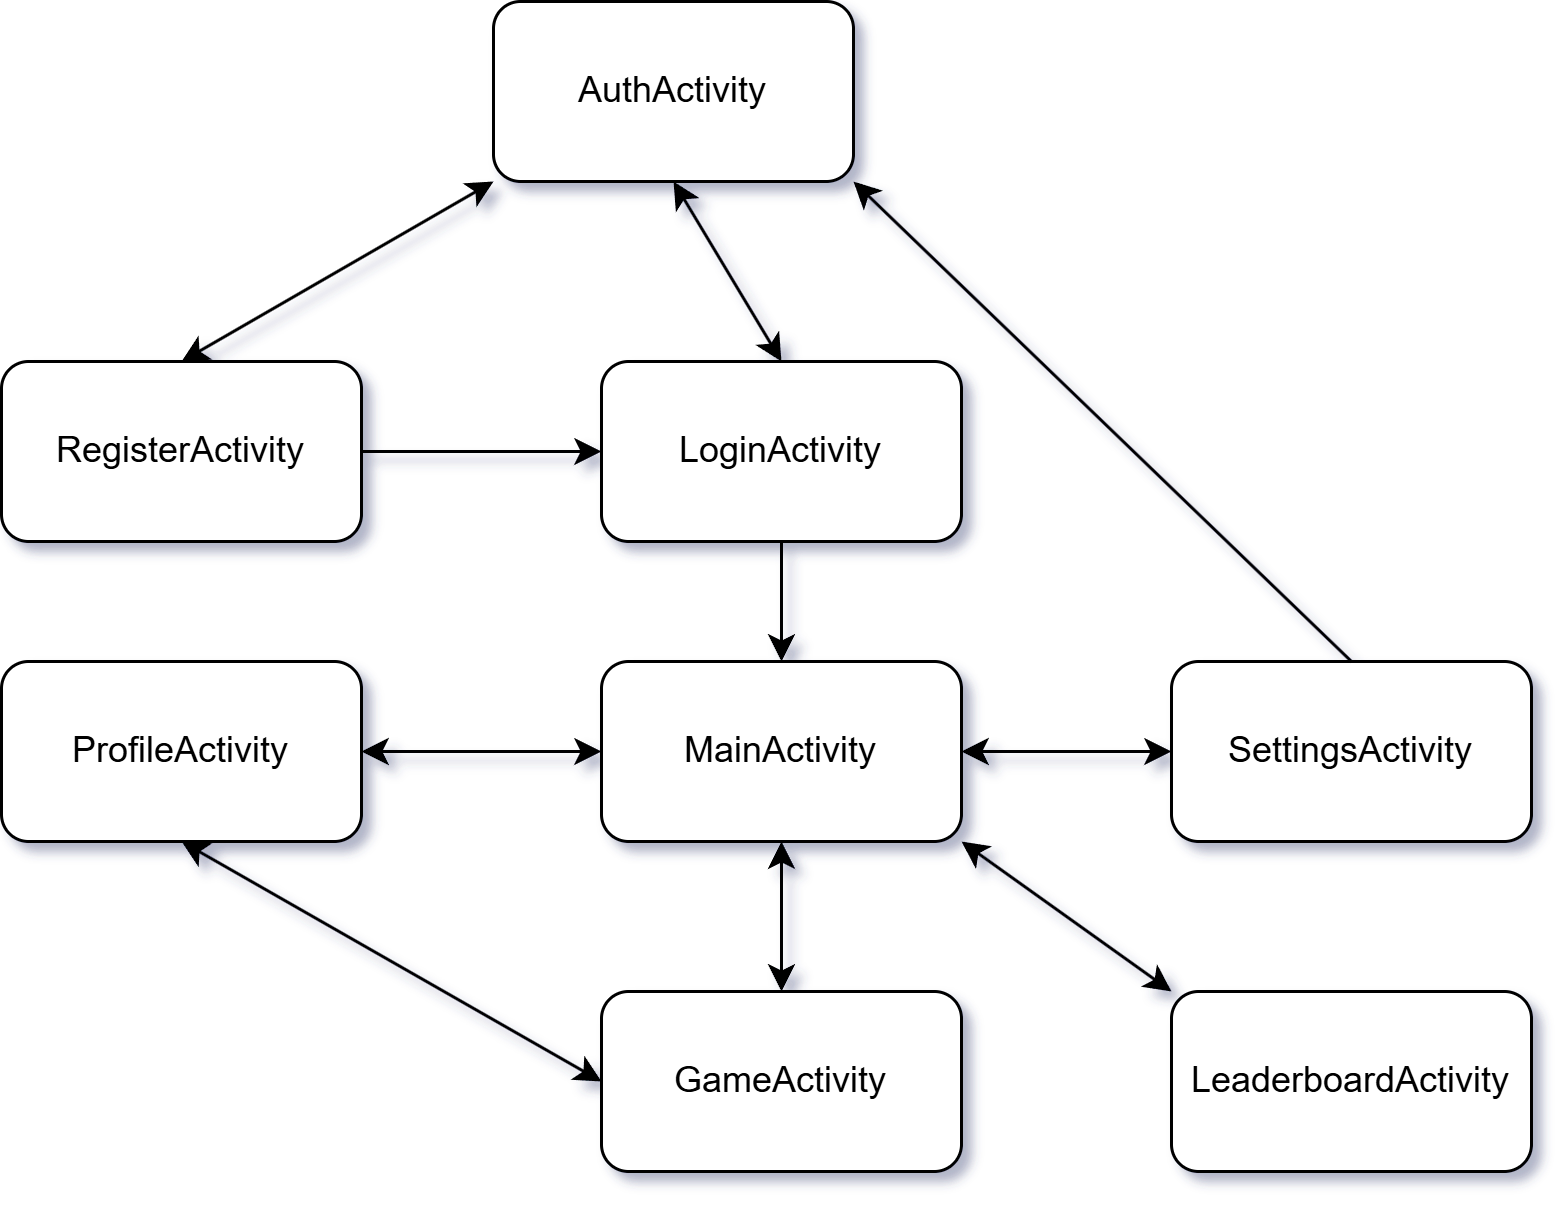

The diagram above was exported from draw.io. Its source (the exported page's mxGraphModel, read from the mxfile embedded in the PNG):
<mxGraphModel dx="1020" dy="953" grid="1" gridSize="10" guides="1" tooltips="1" connect="1" arrows="1" fold="1" page="1" pageScale="1" pageWidth="827" pageHeight="1169" math="0" shadow="0">
  <root>
    <mxCell id="0" />
    <mxCell id="1" parent="0" />
    <mxCell id="-0nBSZQN6lmxunJAPOyP-1" value="AuthActivity" style="rounded=1;whiteSpace=wrap;html=1;" parent="1" vertex="1">
      <mxGeometry x="354" y="40" width="120" height="60" as="geometry" />
    </mxCell>
    <mxCell id="-0nBSZQN6lmxunJAPOyP-3" value="" style="endArrow=classic;startArrow=classic;html=1;rounded=0;exitX=0.5;exitY=0;exitDx=0;exitDy=0;entryX=0;entryY=1;entryDx=0;entryDy=0;" parent="1" source="-0nBSZQN6lmxunJAPOyP-4" target="-0nBSZQN6lmxunJAPOyP-1" edge="1">
      <mxGeometry width="50" height="50" relative="1" as="geometry">
        <mxPoint x="280" y="160" as="sourcePoint" />
        <mxPoint x="310" y="100" as="targetPoint" />
      </mxGeometry>
    </mxCell>
    <mxCell id="-0nBSZQN6lmxunJAPOyP-9" value="" style="edgeStyle=orthogonalEdgeStyle;rounded=0;orthogonalLoop=1;jettySize=auto;html=1;" parent="1" source="-0nBSZQN6lmxunJAPOyP-4" target="-0nBSZQN6lmxunJAPOyP-5" edge="1">
      <mxGeometry relative="1" as="geometry" />
    </mxCell>
    <mxCell id="-0nBSZQN6lmxunJAPOyP-4" value="RegisterActivity" style="rounded=1;whiteSpace=wrap;html=1;" parent="1" vertex="1">
      <mxGeometry x="190" y="160" width="120" height="60" as="geometry" />
    </mxCell>
    <mxCell id="-0nBSZQN6lmxunJAPOyP-11" value="" style="edgeStyle=orthogonalEdgeStyle;rounded=0;orthogonalLoop=1;jettySize=auto;html=1;" parent="1" source="-0nBSZQN6lmxunJAPOyP-5" target="-0nBSZQN6lmxunJAPOyP-10" edge="1">
      <mxGeometry relative="1" as="geometry" />
    </mxCell>
    <mxCell id="-0nBSZQN6lmxunJAPOyP-5" value="LoginActivity" style="rounded=1;whiteSpace=wrap;html=1;" parent="1" vertex="1">
      <mxGeometry x="390" y="160" width="120" height="60" as="geometry" />
    </mxCell>
    <mxCell id="-0nBSZQN6lmxunJAPOyP-8" value="" style="endArrow=classic;startArrow=classic;html=1;rounded=0;entryX=0.5;entryY=1;entryDx=0;entryDy=0;exitX=0.5;exitY=0;exitDx=0;exitDy=0;elbow=vertical;" parent="1" source="-0nBSZQN6lmxunJAPOyP-5" target="-0nBSZQN6lmxunJAPOyP-1" edge="1">
      <mxGeometry width="50" height="50" relative="1" as="geometry">
        <mxPoint x="420" y="170" as="sourcePoint" />
        <mxPoint x="470" y="120" as="targetPoint" />
      </mxGeometry>
    </mxCell>
    <mxCell id="-0nBSZQN6lmxunJAPOyP-10" value="MainActivity" style="rounded=1;whiteSpace=wrap;html=1;" parent="1" vertex="1">
      <mxGeometry x="390" y="260" width="120" height="60" as="geometry" />
    </mxCell>
    <mxCell id="-0nBSZQN6lmxunJAPOyP-12" value="ProfileActivity" style="rounded=1;whiteSpace=wrap;html=1;" parent="1" vertex="1">
      <mxGeometry x="190" y="260" width="120" height="60" as="geometry" />
    </mxCell>
    <mxCell id="-0nBSZQN6lmxunJAPOyP-15" value="" style="endArrow=classic;startArrow=classic;html=1;rounded=0;exitX=1;exitY=0.5;exitDx=0;exitDy=0;entryX=0;entryY=0.5;entryDx=0;entryDy=0;" parent="1" source="-0nBSZQN6lmxunJAPOyP-12" target="-0nBSZQN6lmxunJAPOyP-10" edge="1">
      <mxGeometry width="50" height="50" relative="1" as="geometry">
        <mxPoint x="330" y="300" as="sourcePoint" />
        <mxPoint x="380" y="250" as="targetPoint" />
      </mxGeometry>
    </mxCell>
    <mxCell id="-0nBSZQN6lmxunJAPOyP-16" value="SettingsActivity" style="rounded=1;whiteSpace=wrap;html=1;" parent="1" vertex="1">
      <mxGeometry x="580" y="260" width="120" height="60" as="geometry" />
    </mxCell>
    <mxCell id="-0nBSZQN6lmxunJAPOyP-18" value="" style="endArrow=classic;startArrow=classic;html=1;rounded=0;exitX=1;exitY=0.5;exitDx=0;exitDy=0;entryX=0;entryY=0.5;entryDx=0;entryDy=0;" parent="1" source="-0nBSZQN6lmxunJAPOyP-10" target="-0nBSZQN6lmxunJAPOyP-16" edge="1">
      <mxGeometry width="50" height="50" relative="1" as="geometry">
        <mxPoint x="500" y="370" as="sourcePoint" />
        <mxPoint x="550" y="320" as="targetPoint" />
      </mxGeometry>
    </mxCell>
    <mxCell id="-0nBSZQN6lmxunJAPOyP-19" value="" style="endArrow=classic;html=1;rounded=0;exitX=0.5;exitY=0;exitDx=0;exitDy=0;entryX=1;entryY=1;entryDx=0;entryDy=0;" parent="1" source="-0nBSZQN6lmxunJAPOyP-16" target="-0nBSZQN6lmxunJAPOyP-1" edge="1">
      <mxGeometry width="50" height="50" relative="1" as="geometry">
        <mxPoint x="630" y="150" as="sourcePoint" />
        <mxPoint x="680" y="100" as="targetPoint" />
      </mxGeometry>
    </mxCell>
    <mxCell id="-0nBSZQN6lmxunJAPOyP-20" value="LeaderboardActivity" style="rounded=1;whiteSpace=wrap;html=1;" parent="1" vertex="1">
      <mxGeometry x="580" y="370" width="120" height="60" as="geometry" />
    </mxCell>
    <mxCell id="-0nBSZQN6lmxunJAPOyP-21" value="" style="endArrow=classic;startArrow=classic;html=1;rounded=0;entryX=1;entryY=1;entryDx=0;entryDy=0;exitX=0;exitY=0;exitDx=0;exitDy=0;" parent="1" source="-0nBSZQN6lmxunJAPOyP-20" target="-0nBSZQN6lmxunJAPOyP-10" edge="1">
      <mxGeometry width="50" height="50" relative="1" as="geometry">
        <mxPoint x="490" y="410" as="sourcePoint" />
        <mxPoint x="540" y="360" as="targetPoint" />
      </mxGeometry>
    </mxCell>
    <mxCell id="-0nBSZQN6lmxunJAPOyP-22" value="GameActivity" style="rounded=1;whiteSpace=wrap;html=1;" parent="1" vertex="1">
      <mxGeometry x="390" y="370" width="120" height="60" as="geometry" />
    </mxCell>
    <mxCell id="-0nBSZQN6lmxunJAPOyP-24" value="" style="endArrow=classic;startArrow=classic;html=1;rounded=0;entryX=0.5;entryY=1;entryDx=0;entryDy=0;" parent="1" source="-0nBSZQN6lmxunJAPOyP-22" target="-0nBSZQN6lmxunJAPOyP-10" edge="1">
      <mxGeometry width="50" height="50" relative="1" as="geometry">
        <mxPoint x="310" y="430" as="sourcePoint" />
        <mxPoint x="360" y="380" as="targetPoint" />
      </mxGeometry>
    </mxCell>
    <mxCell id="-0nBSZQN6lmxunJAPOyP-25" value="" style="endArrow=classic;startArrow=classic;html=1;rounded=0;entryX=0.5;entryY=1;entryDx=0;entryDy=0;exitX=0;exitY=0.5;exitDx=0;exitDy=0;" parent="1" source="-0nBSZQN6lmxunJAPOyP-22" target="-0nBSZQN6lmxunJAPOyP-12" edge="1">
      <mxGeometry width="50" height="50" relative="1" as="geometry">
        <mxPoint x="210" y="410" as="sourcePoint" />
        <mxPoint x="260" y="360" as="targetPoint" />
      </mxGeometry>
    </mxCell>
  </root>
</mxGraphModel>